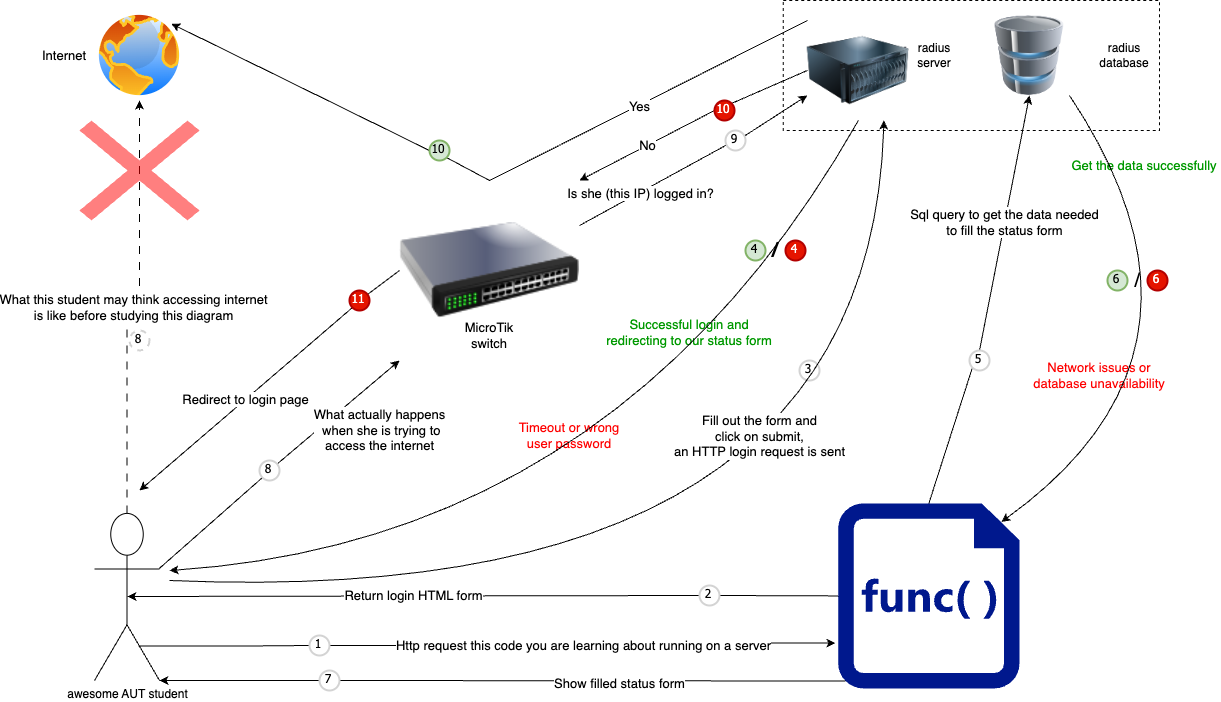

The diagram above was exported from draw.io. Its source (the exported page's mxGraphModel, read from the mxfile embedded in the PNG):
<mxGraphModel dx="1781" dy="558" grid="1" gridSize="10" guides="1" tooltips="1" connect="1" arrows="1" fold="1" page="1" pageScale="1" pageWidth="827" pageHeight="1169" math="0" shadow="0">
  <root>
    <mxCell id="0" />
    <mxCell id="1" parent="0" />
    <mxCell id="H7KppiuzuMAOnE_aYZi3-91" value="" style="rounded=0;whiteSpace=wrap;html=1;dashed=1;" vertex="1" parent="1">
      <mxGeometry x="713.7" width="376.3" height="130" as="geometry" />
    </mxCell>
    <mxCell id="H7KppiuzuMAOnE_aYZi3-3" value="&lt;font style=&quot;font-size: 13px;&quot;&gt;Http request this code you are learning about running on a server&lt;/font&gt;" style="edgeStyle=orthogonalEdgeStyle;rounded=0;orthogonalLoop=1;jettySize=auto;html=1;entryX=-0.015;entryY=0.755;entryDx=0;entryDy=0;entryPerimeter=0;startArrow=none;exitX=1;exitY=0.5;exitDx=0;exitDy=0;" edge="1" parent="1" source="H7KppiuzuMAOnE_aYZi3-57" target="H7KppiuzuMAOnE_aYZi3-33">
      <mxGeometry relative="1" as="geometry">
        <mxPoint x="250" y="520" as="sourcePoint" />
        <mxPoint x="610" y="390" as="targetPoint" />
      </mxGeometry>
    </mxCell>
    <mxCell id="H7KppiuzuMAOnE_aYZi3-14" value="&lt;font style=&quot;font-size: 13px;&quot;&gt;What this student may think accessing internet &lt;br&gt;is like before studying this diagram&lt;/font&gt;" style="edgeStyle=orthogonalEdgeStyle;orthogonalLoop=1;jettySize=auto;html=1;entryX=0.5;entryY=1;entryDx=0;entryDy=0;strokeColor=default;rounded=0;dashed=1;dashPattern=8 8;" edge="1" parent="1" source="H7KppiuzuMAOnE_aYZi3-1" target="H7KppiuzuMAOnE_aYZi3-22">
      <mxGeometry relative="1" as="geometry">
        <mxPoint x="140" y="130" as="targetPoint" />
        <mxPoint as="offset" />
      </mxGeometry>
    </mxCell>
    <mxCell id="H7KppiuzuMAOnE_aYZi3-1" value="awesome AUT student" style="shape=umlActor;verticalLabelPosition=bottom;verticalAlign=top;html=1;outlineConnect=0;" vertex="1" parent="1">
      <mxGeometry x="25" y="512.91" width="65" height="167.09" as="geometry" />
    </mxCell>
    <mxCell id="H7KppiuzuMAOnE_aYZi3-16" value="" style="shape=mxgraph.mockup.markup.redX;fillColor=#ff0000;html=1;shadow=0;whiteSpace=wrap;strokeColor=none;gradientColor=none;opacity=50;fillStyle=solid;" vertex="1" parent="1">
      <mxGeometry x="10" y="120" width="120" height="100" as="geometry" />
    </mxCell>
    <mxCell id="H7KppiuzuMAOnE_aYZi3-20" value="" style="image;html=1;image=img/lib/clip_art/networking/Switch_128x128.png" vertex="1" parent="1">
      <mxGeometry x="330" y="180" width="180" height="180" as="geometry" />
    </mxCell>
    <mxCell id="H7KppiuzuMAOnE_aYZi3-22" value="" style="aspect=fixed;perimeter=ellipsePerimeter;html=1;align=center;shadow=0;dashed=0;spacingTop=3;image;image=img/lib/active_directory/internet_globe.svg;" vertex="1" parent="1">
      <mxGeometry x="25" y="10" width="90" height="90" as="geometry" />
    </mxCell>
    <mxCell id="H7KppiuzuMAOnE_aYZi3-24" value="&lt;font style=&quot;font-size: 13px;&quot;&gt;What actually happens&lt;br&gt;&amp;nbsp;when she is trying to &lt;br&gt;access the internet&lt;/font&gt;" style="endArrow=classic;html=1;rounded=0;startArrow=none;entryX=0;entryY=1;entryDx=0;entryDy=0;" edge="1" parent="1" source="H7KppiuzuMAOnE_aYZi3-107" target="H7KppiuzuMAOnE_aYZi3-20">
      <mxGeometry x="0.2453" y="-41" width="50" height="50" relative="1" as="geometry">
        <mxPoint x="330" y="330" as="sourcePoint" />
        <mxPoint x="330" y="320" as="targetPoint" />
        <mxPoint as="offset" />
      </mxGeometry>
    </mxCell>
    <mxCell id="H7KppiuzuMAOnE_aYZi3-26" value="" style="endArrow=classic;html=1;rounded=0;exitX=1;exitY=0.25;exitDx=0;exitDy=0;entryX=0;entryY=0.75;entryDx=0;entryDy=0;startArrow=none;" edge="1" parent="1" source="H7KppiuzuMAOnE_aYZi3-108" target="H7KppiuzuMAOnE_aYZi3-38">
      <mxGeometry width="50" height="50" relative="1" as="geometry">
        <mxPoint x="540" y="150" as="sourcePoint" />
        <mxPoint x="610" y="90" as="targetPoint" />
      </mxGeometry>
    </mxCell>
    <mxCell id="H7KppiuzuMAOnE_aYZi3-28" value="" style="endArrow=classic;html=1;rounded=0;exitX=0;exitY=0.5;exitDx=0;exitDy=0;startArrow=none;entryX=1;entryY=0;entryDx=0;entryDy=0;" edge="1" parent="1" source="H7KppiuzuMAOnE_aYZi3-109" target="H7KppiuzuMAOnE_aYZi3-22">
      <mxGeometry width="50" height="50" relative="1" as="geometry">
        <mxPoint x="610" y="60" as="sourcePoint" />
        <mxPoint x="115" y="55" as="targetPoint" />
        <Array as="points" />
      </mxGeometry>
    </mxCell>
    <mxCell id="H7KppiuzuMAOnE_aYZi3-31" value="&lt;font style=&quot;font-size: 13px;&quot;&gt;Internet&lt;/font&gt;" style="text;html=1;strokeColor=none;fillColor=none;align=center;verticalAlign=middle;whiteSpace=wrap;rounded=0;" vertex="1" parent="1">
      <mxGeometry x="-35" y="40" width="60" height="30" as="geometry" />
    </mxCell>
    <mxCell id="H7KppiuzuMAOnE_aYZi3-32" value="&lt;font style=&quot;font-size: 13px;&quot;&gt;MicroTik switch&lt;/font&gt;" style="text;html=1;strokeColor=none;fillColor=none;align=center;verticalAlign=middle;whiteSpace=wrap;rounded=0;" vertex="1" parent="1">
      <mxGeometry x="390" y="320" width="60" height="30" as="geometry" />
    </mxCell>
    <mxCell id="H7KppiuzuMAOnE_aYZi3-33" value="" style="sketch=0;aspect=fixed;pointerEvents=1;shadow=0;dashed=0;html=1;strokeColor=none;labelPosition=center;verticalLabelPosition=bottom;verticalAlign=top;align=center;fillColor=#00188D;shape=mxgraph.mscae.enterprise.code_file" vertex="1" parent="1">
      <mxGeometry x="768.7" y="502.91" width="181.3" height="185" as="geometry" />
    </mxCell>
    <mxCell id="H7KppiuzuMAOnE_aYZi3-38" value="" style="image;html=1;image=img/lib/clip_art/computers/Server_128x128.png" vertex="1" parent="1">
      <mxGeometry x="737.75" y="20" width="102.25" height="100" as="geometry" />
    </mxCell>
    <mxCell id="H7KppiuzuMAOnE_aYZi3-39" value="radius &lt;br&gt;server" style="text;html=1;strokeColor=none;fillColor=none;align=center;verticalAlign=middle;whiteSpace=wrap;rounded=0;" vertex="1" parent="1">
      <mxGeometry x="820" y="40" width="90" height="30" as="geometry" />
    </mxCell>
    <mxCell id="H7KppiuzuMAOnE_aYZi3-45" value="&lt;font style=&quot;font-size: 13px;&quot;&gt;Return login HTML form&lt;/font&gt;" style="endArrow=classic;html=1;rounded=0;exitX=0;exitY=0.5;exitDx=0;exitDy=0;startArrow=none;" edge="1" parent="1" source="H7KppiuzuMAOnE_aYZi3-68">
      <mxGeometry width="50" height="50" relative="1" as="geometry">
        <mxPoint x="380" y="270" as="sourcePoint" />
        <mxPoint x="58" y="596" as="targetPoint" />
        <mxPoint as="offset" />
      </mxGeometry>
    </mxCell>
    <mxCell id="H7KppiuzuMAOnE_aYZi3-58" value="" style="edgeStyle=orthogonalEdgeStyle;rounded=0;orthogonalLoop=1;jettySize=auto;html=1;entryX=0;entryY=0.5;entryDx=0;entryDy=0;entryPerimeter=0;endArrow=none;exitX=0.677;exitY=0.794;exitDx=0;exitDy=0;exitPerimeter=0;" edge="1" parent="1" source="H7KppiuzuMAOnE_aYZi3-1" target="H7KppiuzuMAOnE_aYZi3-57">
      <mxGeometry relative="1" as="geometry">
        <mxPoint x="110" y="476" as="sourcePoint" />
        <mxPoint x="746" y="473" as="targetPoint" />
      </mxGeometry>
    </mxCell>
    <mxCell id="H7KppiuzuMAOnE_aYZi3-57" value="1" style="ellipse;whiteSpace=wrap;html=1;aspect=fixed;strokeWidth=2;fontFamily=Tahoma;spacingBottom=4;spacingRight=2;strokeColor=#d3d3d3;" vertex="1" parent="1">
      <mxGeometry x="240" y="635" width="20" height="20" as="geometry" />
    </mxCell>
    <mxCell id="H7KppiuzuMAOnE_aYZi3-70" value="" style="endArrow=none;html=1;rounded=0;entryX=1;entryY=0.5;entryDx=0;entryDy=0;exitX=0;exitY=0.5;exitDx=0;exitDy=0;exitPerimeter=0;" edge="1" parent="1" source="H7KppiuzuMAOnE_aYZi3-33" target="H7KppiuzuMAOnE_aYZi3-68">
      <mxGeometry width="50" height="50" relative="1" as="geometry">
        <mxPoint x="760" y="560" as="sourcePoint" />
        <mxPoint x="109" y="499" as="targetPoint" />
      </mxGeometry>
    </mxCell>
    <mxCell id="H7KppiuzuMAOnE_aYZi3-68" value="2" style="ellipse;whiteSpace=wrap;html=1;aspect=fixed;strokeWidth=2;fontFamily=Tahoma;spacingBottom=4;spacingRight=2;strokeColor=#d3d3d3;" vertex="1" parent="1">
      <mxGeometry x="630" y="585" width="20" height="20" as="geometry" />
    </mxCell>
    <mxCell id="H7KppiuzuMAOnE_aYZi3-71" value="3" style="ellipse;whiteSpace=wrap;html=1;aspect=fixed;strokeWidth=2;fontFamily=Tahoma;spacingBottom=4;spacingRight=2;strokeColor=#d3d3d3;" vertex="1" parent="1">
      <mxGeometry x="730" y="360" width="20" height="20" as="geometry" />
    </mxCell>
    <mxCell id="H7KppiuzuMAOnE_aYZi3-75" value="4" style="ellipse;whiteSpace=wrap;html=1;aspect=fixed;strokeWidth=2;fontFamily=Tahoma;spacingBottom=4;spacingRight=2;strokeColor=#82b366;fillColor=#d5e8d4;" vertex="1" parent="1">
      <mxGeometry x="676" y="240" width="20" height="20" as="geometry" />
    </mxCell>
    <mxCell id="H7KppiuzuMAOnE_aYZi3-77" value="4" style="ellipse;whiteSpace=wrap;html=1;aspect=fixed;strokeWidth=2;fontFamily=Tahoma;spacingBottom=4;spacingRight=2;strokeColor=#B20000;fillColor=#e51400;fontColor=#ffffff;" vertex="1" parent="1">
      <mxGeometry x="716" y="240" width="20" height="20" as="geometry" />
    </mxCell>
    <mxCell id="H7KppiuzuMAOnE_aYZi3-79" value="/" style="text;html=1;strokeColor=none;fillColor=none;align=center;verticalAlign=middle;whiteSpace=wrap;rounded=0;fontStyle=1;fontSize=20;" vertex="1" parent="1">
      <mxGeometry x="676" y="237.5" width="60" height="25" as="geometry" />
    </mxCell>
    <mxCell id="H7KppiuzuMAOnE_aYZi3-82" value="&lt;font style=&quot;font-size: 13px;&quot; color=&quot;#ff0000&quot;&gt;Timeout or wrong user password&lt;/font&gt;" style="text;html=1;strokeColor=none;fillColor=none;align=center;verticalAlign=middle;whiteSpace=wrap;rounded=0;" vertex="1" parent="1">
      <mxGeometry x="445" y="420" width="110" height="30" as="geometry" />
    </mxCell>
    <mxCell id="H7KppiuzuMAOnE_aYZi3-85" value="" style="image;html=1;image=img/lib/clip_art/computers/Database_128x128.png" vertex="1" parent="1">
      <mxGeometry x="920" y="15" width="80" height="80" as="geometry" />
    </mxCell>
    <mxCell id="H7KppiuzuMAOnE_aYZi3-86" value="radius database" style="text;html=1;strokeColor=none;fillColor=none;align=center;verticalAlign=middle;whiteSpace=wrap;rounded=0;" vertex="1" parent="1">
      <mxGeometry x="1020" y="40" width="70" height="30" as="geometry" />
    </mxCell>
    <mxCell id="H7KppiuzuMAOnE_aYZi3-92" value="&lt;font style=&quot;font-size: 13px;&quot;&gt;Sql query to get the data needed &lt;br&gt;to fill the status form&lt;/font&gt;" style="endArrow=classic;html=1;rounded=0;entryX=0.5;entryY=1;entryDx=0;entryDy=0;exitX=0.5;exitY=0;exitDx=0;exitDy=0;exitPerimeter=0;startArrow=none;" edge="1" parent="1" source="H7KppiuzuMAOnE_aYZi3-93" target="H7KppiuzuMAOnE_aYZi3-85">
      <mxGeometry x="0.0021" width="50" height="50" relative="1" as="geometry">
        <mxPoint x="570" y="310" as="sourcePoint" />
        <mxPoint x="620" y="260" as="targetPoint" />
        <mxPoint as="offset" />
      </mxGeometry>
    </mxCell>
    <mxCell id="H7KppiuzuMAOnE_aYZi3-95" value="6" style="ellipse;whiteSpace=wrap;html=1;aspect=fixed;strokeWidth=2;fontFamily=Tahoma;spacingBottom=4;spacingRight=2;strokeColor=#82b366;fillColor=#d5e8d4;" vertex="1" parent="1">
      <mxGeometry x="1038" y="270" width="20" height="20" as="geometry" />
    </mxCell>
    <mxCell id="H7KppiuzuMAOnE_aYZi3-98" value="&lt;font style=&quot;font-size: 20px;&quot;&gt;/&lt;/font&gt;" style="text;html=1;strokeColor=none;fillColor=none;align=center;verticalAlign=middle;whiteSpace=wrap;rounded=0;" vertex="1" parent="1">
      <mxGeometry x="1038" y="265" width="60" height="30" as="geometry" />
    </mxCell>
    <mxCell id="H7KppiuzuMAOnE_aYZi3-99" value="6" style="ellipse;whiteSpace=wrap;html=1;aspect=fixed;strokeWidth=2;fontFamily=Tahoma;spacingBottom=4;spacingRight=2;strokeColor=#B20000;fillColor=#e51400;fontColor=#ffffff;" vertex="1" parent="1">
      <mxGeometry x="1078" y="270" width="20" height="20" as="geometry" />
    </mxCell>
    <mxCell id="H7KppiuzuMAOnE_aYZi3-100" value="&lt;font style=&quot;font-size: 13px;&quot; color=&quot;#009900&quot;&gt;Get the data successfully&lt;/font&gt;" style="text;html=1;strokeColor=none;fillColor=none;align=center;verticalAlign=middle;whiteSpace=wrap;rounded=0;" vertex="1" parent="1">
      <mxGeometry x="1000" y="150" width="150" height="30" as="geometry" />
    </mxCell>
    <mxCell id="H7KppiuzuMAOnE_aYZi3-101" value="&lt;font style=&quot;font-size: 13px;&quot; color=&quot;#ff0000&quot;&gt;Network issues or database unavailability&lt;/font&gt;" style="text;html=1;strokeColor=none;fillColor=none;align=center;verticalAlign=middle;whiteSpace=wrap;rounded=0;" vertex="1" parent="1">
      <mxGeometry x="960" y="360" width="140" height="30" as="geometry" />
    </mxCell>
    <mxCell id="H7KppiuzuMAOnE_aYZi3-102" value="" style="endArrow=classic;html=1;rounded=0;exitX=0;exitY=0.5;exitDx=0;exitDy=0;entryX=1;entryY=1;entryDx=0;entryDy=0;entryPerimeter=0;startArrow=none;" edge="1" parent="1" source="H7KppiuzuMAOnE_aYZi3-104" target="H7KppiuzuMAOnE_aYZi3-1">
      <mxGeometry width="50" height="50" relative="1" as="geometry">
        <mxPoint x="250" y="644" as="sourcePoint" />
        <mxPoint x="105" y="646.0899999999999" as="targetPoint" />
      </mxGeometry>
    </mxCell>
    <mxCell id="H7KppiuzuMAOnE_aYZi3-106" value="8" style="ellipse;whiteSpace=wrap;html=1;aspect=fixed;strokeWidth=2;fontFamily=Tahoma;spacingBottom=4;spacingRight=2;strokeColor=#d3d3d3;dashed=1;" vertex="1" parent="1">
      <mxGeometry x="60" y="330" width="20" height="20" as="geometry" />
    </mxCell>
    <mxCell id="H7KppiuzuMAOnE_aYZi3-114" value="&lt;font style=&quot;font-size: 13px;&quot;&gt;No&lt;/font&gt;" style="endArrow=classic;html=1;rounded=0;exitX=0;exitY=0.5;exitDx=0;exitDy=0;entryX=1;entryY=0;entryDx=0;entryDy=0;startArrow=none;" edge="1" parent="1" source="H7KppiuzuMAOnE_aYZi3-115" target="H7KppiuzuMAOnE_aYZi3-20">
      <mxGeometry width="50" height="50" relative="1" as="geometry">
        <mxPoint x="510" y="320" as="sourcePoint" />
        <mxPoint x="470" y="180" as="targetPoint" />
      </mxGeometry>
    </mxCell>
    <mxCell id="H7KppiuzuMAOnE_aYZi3-117" value="&lt;font style=&quot;font-size: 13px;&quot;&gt;Redirect to login page&lt;/font&gt;" style="endArrow=classic;html=1;rounded=0;startArrow=none;exitX=0;exitY=1;exitDx=0;exitDy=0;" edge="1" parent="1" source="H7KppiuzuMAOnE_aYZi3-116">
      <mxGeometry x="0.0028" width="50" height="50" relative="1" as="geometry">
        <mxPoint x="280" y="300" as="sourcePoint" />
        <mxPoint x="70" y="490" as="targetPoint" />
        <Array as="points" />
        <mxPoint as="offset" />
      </mxGeometry>
    </mxCell>
    <mxCell id="H7KppiuzuMAOnE_aYZi3-123" value="" style="endArrow=none;html=1;rounded=0;entryX=0;entryY=1;entryDx=0;entryDy=0;exitX=0.5;exitY=0;exitDx=0;exitDy=0;exitPerimeter=0;" edge="1" parent="1" source="H7KppiuzuMAOnE_aYZi3-33" target="H7KppiuzuMAOnE_aYZi3-93">
      <mxGeometry x="0.0002" width="50" height="50" relative="1" as="geometry">
        <mxPoint x="831" y="446" as="sourcePoint" />
        <mxPoint x="960" y="95" as="targetPoint" />
        <mxPoint as="offset" />
      </mxGeometry>
    </mxCell>
    <mxCell id="H7KppiuzuMAOnE_aYZi3-93" value="5" style="ellipse;whiteSpace=wrap;html=1;aspect=fixed;strokeWidth=2;fontFamily=Tahoma;spacingBottom=4;spacingRight=2;strokeColor=#d3d3d3;" vertex="1" parent="1">
      <mxGeometry x="900" y="350" width="20" height="20" as="geometry" />
    </mxCell>
    <mxCell id="H7KppiuzuMAOnE_aYZi3-124" value="" style="endArrow=classic;html=1;exitX=1;exitY=1;exitDx=0;exitDy=0;entryX=0.9;entryY=0.1;entryDx=0;entryDy=0;entryPerimeter=0;curved=1;" edge="1" parent="1" source="H7KppiuzuMAOnE_aYZi3-85" target="H7KppiuzuMAOnE_aYZi3-33">
      <mxGeometry width="50" height="50" relative="1" as="geometry">
        <mxPoint x="630" y="270" as="sourcePoint" />
        <mxPoint x="680" y="220" as="targetPoint" />
        <Array as="points">
          <mxPoint x="1170" y="350" />
        </Array>
      </mxGeometry>
    </mxCell>
    <mxCell id="H7KppiuzuMAOnE_aYZi3-132" value="" style="endArrow=none;html=1;rounded=0;exitX=0.04;exitY=0.96;exitDx=0;exitDy=0;exitPerimeter=0;entryX=1;entryY=0.5;entryDx=0;entryDy=0;" edge="1" parent="1" source="H7KppiuzuMAOnE_aYZi3-33" target="H7KppiuzuMAOnE_aYZi3-104">
      <mxGeometry width="50" height="50" relative="1" as="geometry">
        <mxPoint x="766" y="584" as="sourcePoint" />
        <mxPoint x="110" y="580" as="targetPoint" />
      </mxGeometry>
    </mxCell>
    <mxCell id="H7KppiuzuMAOnE_aYZi3-133" value="&lt;font style=&quot;font-size: 13px;&quot;&gt;Show filled status form&lt;/font&gt;" style="edgeLabel;html=1;align=center;verticalAlign=middle;resizable=0;points=[];" vertex="1" connectable="0" parent="H7KppiuzuMAOnE_aYZi3-132">
      <mxGeometry x="-0.2269" relative="1" as="geometry">
        <mxPoint x="-30" y="2" as="offset" />
      </mxGeometry>
    </mxCell>
    <mxCell id="H7KppiuzuMAOnE_aYZi3-104" value="7" style="ellipse;whiteSpace=wrap;html=1;aspect=fixed;strokeWidth=2;fontFamily=Tahoma;spacingBottom=4;spacingRight=2;strokeColor=#d3d3d3;" vertex="1" parent="1">
      <mxGeometry x="250" y="670" width="20" height="20" as="geometry" />
    </mxCell>
    <mxCell id="H7KppiuzuMAOnE_aYZi3-138" value="" style="endArrow=none;html=1;rounded=0;entryX=0;entryY=1;entryDx=0;entryDy=0;" edge="1" parent="1" source="H7KppiuzuMAOnE_aYZi3-1" target="H7KppiuzuMAOnE_aYZi3-107">
      <mxGeometry x="0.0001" width="50" height="50" relative="1" as="geometry">
        <mxPoint x="105" y="541" as="sourcePoint" />
        <mxPoint x="390" y="260" as="targetPoint" />
        <mxPoint as="offset" />
      </mxGeometry>
    </mxCell>
    <mxCell id="H7KppiuzuMAOnE_aYZi3-107" value="8" style="ellipse;whiteSpace=wrap;html=1;aspect=fixed;strokeWidth=2;fontFamily=Tahoma;spacingBottom=4;spacingRight=2;strokeColor=#d3d3d3;" vertex="1" parent="1">
      <mxGeometry x="190" y="460" width="20" height="20" as="geometry" />
    </mxCell>
    <mxCell id="H7KppiuzuMAOnE_aYZi3-142" value="" style="endArrow=none;html=1;rounded=0;entryX=1;entryY=1;entryDx=0;entryDy=0;exitX=0;exitY=0;exitDx=0;exitDy=0;" edge="1" parent="1" source="H7KppiuzuMAOnE_aYZi3-38" target="H7KppiuzuMAOnE_aYZi3-109">
      <mxGeometry width="50" height="50" relative="1" as="geometry">
        <mxPoint x="690" y="30" as="sourcePoint" />
        <mxPoint x="115" y="55" as="targetPoint" />
        <Array as="points">
          <mxPoint x="420" y="180" />
        </Array>
      </mxGeometry>
    </mxCell>
    <mxCell id="H7KppiuzuMAOnE_aYZi3-143" value="&lt;font style=&quot;font-size: 13px;&quot;&gt;Yes&lt;/font&gt;" style="edgeLabel;html=1;align=center;verticalAlign=middle;resizable=0;points=[];" vertex="1" connectable="0" parent="H7KppiuzuMAOnE_aYZi3-142">
      <mxGeometry x="-0.0629" y="1" relative="1" as="geometry">
        <mxPoint as="offset" />
      </mxGeometry>
    </mxCell>
    <mxCell id="H7KppiuzuMAOnE_aYZi3-109" value="10&lt;br&gt;" style="ellipse;whiteSpace=wrap;html=1;aspect=fixed;strokeWidth=2;fontFamily=Tahoma;spacingBottom=4;spacingRight=2;strokeColor=#82b366;fillColor=#d5e8d4;" vertex="1" parent="1">
      <mxGeometry x="360" y="140" width="20" height="20" as="geometry" />
    </mxCell>
    <mxCell id="H7KppiuzuMAOnE_aYZi3-144" value="" style="endArrow=none;html=1;rounded=0;exitX=0;exitY=0.5;exitDx=0;exitDy=0;entryX=1;entryY=0;entryDx=0;entryDy=0;" edge="1" parent="1" source="H7KppiuzuMAOnE_aYZi3-38" target="H7KppiuzuMAOnE_aYZi3-115">
      <mxGeometry width="50" height="50" relative="1" as="geometry">
        <mxPoint x="738" y="70" as="sourcePoint" />
        <mxPoint x="470" y="180" as="targetPoint" />
      </mxGeometry>
    </mxCell>
    <mxCell id="H7KppiuzuMAOnE_aYZi3-115" value="10" style="ellipse;whiteSpace=wrap;html=1;aspect=fixed;strokeWidth=2;fontFamily=Tahoma;spacingBottom=4;spacingRight=2;strokeColor=#B20000;fillColor=#e51400;fontColor=#ffffff;" vertex="1" parent="1">
      <mxGeometry x="645" y="100" width="20" height="20" as="geometry" />
    </mxCell>
    <mxCell id="H7KppiuzuMAOnE_aYZi3-146" value="" style="endArrow=none;html=1;rounded=0;exitX=0;exitY=0.5;exitDx=0;exitDy=0;" edge="1" parent="1" source="H7KppiuzuMAOnE_aYZi3-20" target="H7KppiuzuMAOnE_aYZi3-116">
      <mxGeometry width="50" height="50" relative="1" as="geometry">
        <mxPoint x="330" y="250" as="sourcePoint" />
        <mxPoint x="70" y="490" as="targetPoint" />
      </mxGeometry>
    </mxCell>
    <mxCell id="H7KppiuzuMAOnE_aYZi3-116" value="11" style="ellipse;whiteSpace=wrap;html=1;aspect=fixed;strokeWidth=2;fontFamily=Tahoma;spacingBottom=4;spacingRight=2;strokeColor=#B20000;fillColor=#e51400;fontColor=#ffffff;" vertex="1" parent="1">
      <mxGeometry x="280" y="290" width="20" height="20" as="geometry" />
    </mxCell>
    <mxCell id="H7KppiuzuMAOnE_aYZi3-152" value="" style="endArrow=classic;html=1;entryX=0.75;entryY=1;entryDx=0;entryDy=0;curved=1;" edge="1" parent="1" target="H7KppiuzuMAOnE_aYZi3-38">
      <mxGeometry width="50" height="50" relative="1" as="geometry">
        <mxPoint x="100" y="580" as="sourcePoint" />
        <mxPoint x="500" y="370" as="targetPoint" />
        <Array as="points">
          <mxPoint x="800" y="610" />
        </Array>
      </mxGeometry>
    </mxCell>
    <mxCell id="H7KppiuzuMAOnE_aYZi3-154" value="&lt;font style=&quot;font-size: 13px;&quot;&gt;Fill out the form and &lt;br&gt;click on submit, &lt;br&gt;an HTTP login request is sent&lt;/font&gt;" style="edgeLabel;html=1;align=center;verticalAlign=middle;resizable=0;points=[];" vertex="1" connectable="0" parent="H7KppiuzuMAOnE_aYZi3-152">
      <mxGeometry x="0.465" y="116" relative="1" as="geometry">
        <mxPoint as="offset" />
      </mxGeometry>
    </mxCell>
    <mxCell id="H7KppiuzuMAOnE_aYZi3-153" value="&lt;span style=&quot;color: rgb(0, 153, 0); font-family: Helvetica; font-size: 13px; font-style: normal; font-variant-ligatures: normal; font-variant-caps: normal; font-weight: 400; letter-spacing: normal; orphans: 2; text-indent: 0px; text-transform: none; widows: 2; word-spacing: 0px; -webkit-text-stroke-width: 0px; background-color: rgb(255, 255, 255); text-decoration-thickness: initial; text-decoration-style: initial; text-decoration-color: initial; float: none; display: inline !important;&quot;&gt;Successful login and&lt;/span&gt;&lt;br style=&quot;border-color: var(--border-color); color: rgb(0, 153, 0); font-family: Helvetica; font-size: 13px; font-style: normal; font-variant-ligatures: normal; font-variant-caps: normal; font-weight: 400; letter-spacing: normal; orphans: 2; text-indent: 0px; text-transform: none; widows: 2; word-spacing: 0px; -webkit-text-stroke-width: 0px; background-color: rgb(255, 255, 255); text-decoration-thickness: initial; text-decoration-style: initial; text-decoration-color: initial; scroll-behavior: auto !important;&quot;&gt;&lt;span style=&quot;color: rgb(0, 153, 0); font-family: Helvetica; font-size: 13px; font-style: normal; font-variant-ligatures: normal; font-variant-caps: normal; font-weight: 400; letter-spacing: normal; orphans: 2; text-indent: 0px; text-transform: none; widows: 2; word-spacing: 0px; -webkit-text-stroke-width: 0px; background-color: rgb(255, 255, 255); text-decoration-thickness: initial; text-decoration-style: initial; text-decoration-color: initial; float: none; display: inline !important;&quot;&gt;redirecting to our status form&lt;/span&gt;" style="text;whiteSpace=wrap;html=1;align=center;" vertex="1" parent="1">
      <mxGeometry x="520" y="310" width="200" height="50" as="geometry" />
    </mxCell>
    <mxCell id="H7KppiuzuMAOnE_aYZi3-155" value="" style="endArrow=classic;html=1;exitX=0.5;exitY=1;exitDx=0;exitDy=0;curved=1;" edge="1" parent="1" source="H7KppiuzuMAOnE_aYZi3-38">
      <mxGeometry width="50" height="50" relative="1" as="geometry">
        <mxPoint x="450" y="390" as="sourcePoint" />
        <mxPoint x="100" y="570" as="targetPoint" />
        <Array as="points">
          <mxPoint x="550" y="540" />
        </Array>
      </mxGeometry>
    </mxCell>
    <mxCell id="H7KppiuzuMAOnE_aYZi3-157" value="" style="endArrow=none;html=1;rounded=0;exitX=1;exitY=0.25;exitDx=0;exitDy=0;entryX=0;entryY=0.75;entryDx=0;entryDy=0;" edge="1" parent="1" source="H7KppiuzuMAOnE_aYZi3-20" target="H7KppiuzuMAOnE_aYZi3-108">
      <mxGeometry width="50" height="50" relative="1" as="geometry">
        <mxPoint x="510" y="225" as="sourcePoint" />
        <mxPoint x="738" y="95" as="targetPoint" />
      </mxGeometry>
    </mxCell>
    <mxCell id="H7KppiuzuMAOnE_aYZi3-158" value="&lt;font style=&quot;font-size: 13px;&quot;&gt;Is she (this IP) logged in?&lt;/font&gt;" style="edgeLabel;html=1;align=center;verticalAlign=middle;resizable=0;points=[];" vertex="1" connectable="0" parent="H7KppiuzuMAOnE_aYZi3-157">
      <mxGeometry x="-0.1765" y="-1" relative="1" as="geometry">
        <mxPoint x="-1" as="offset" />
      </mxGeometry>
    </mxCell>
    <mxCell id="H7KppiuzuMAOnE_aYZi3-108" value="9" style="ellipse;whiteSpace=wrap;html=1;aspect=fixed;strokeWidth=2;fontFamily=Tahoma;spacingBottom=4;spacingRight=2;strokeColor=#d3d3d3;" vertex="1" parent="1">
      <mxGeometry x="656" y="130" width="20" height="20" as="geometry" />
    </mxCell>
  </root>
</mxGraphModel>